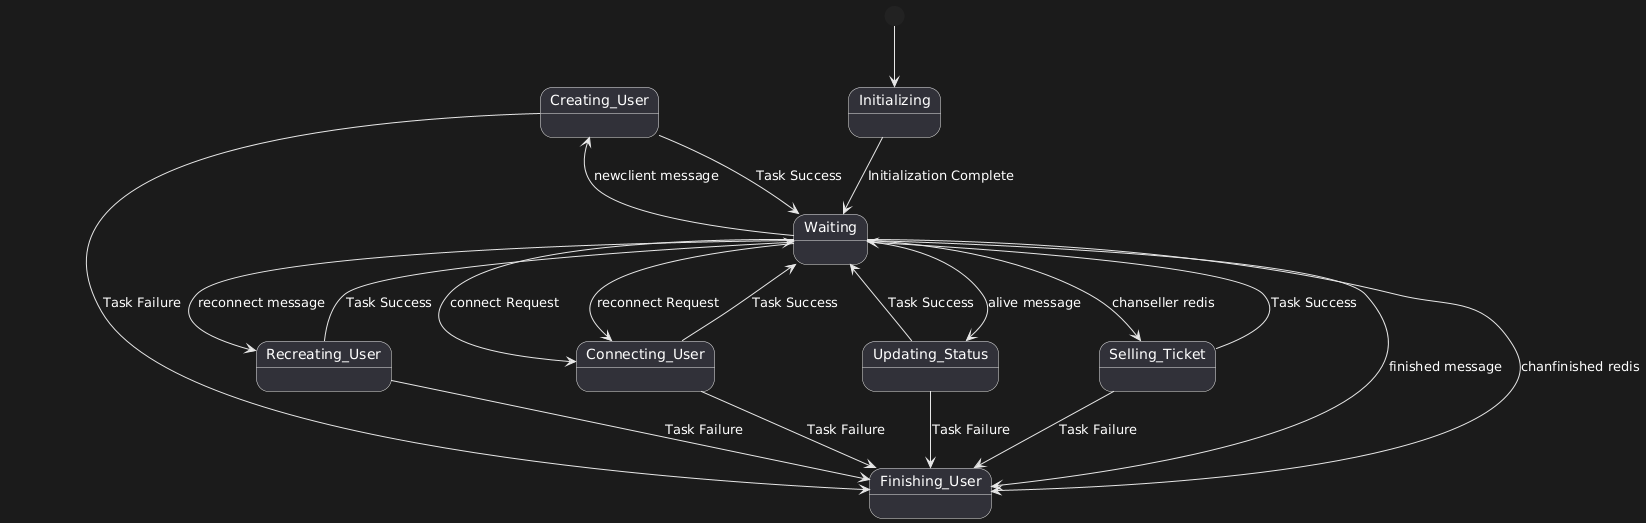

The diagram above was rendered by PlantUML. Its source (embedded in the PNG):
@startuml
[*] --> Initializing

state Creating_User {
  Creating_User --> Waiting : Task Success
  Creating_User --> Finishing_User : Task Failure
}

state Updating_Status {
  Updating_Status --> Waiting : Task Success
  Updating_Status --> Finishing_User : Task Failure
}

state Recreating_User {
  Recreating_User --> Waiting : Task Success
  Recreating_User --> Finishing_User : Task Failure
}

state Connecting_User {
  Connecting_User --> Waiting : Task Success
  Connecting_User --> Finishing_User : Task Failure
}

state Selling_Ticket {
  Selling_Ticket --> Waiting : Task Success
  Selling_Ticket --> Finishing_User : Task Failure
}

state Waiting {

}

state Finishing_User {
   
}

Initializing --> Waiting : Initialization Complete
Waiting --> Connecting_User : connect Request
Waiting --> Connecting_User : reconnect Request

Waiting --> Updating_Status : alive message
Waiting --> Creating_User : newclient message
Waiting --> Recreating_User : reconnect message
Waiting --> Finishing_User : finished message

Waiting --> Selling_Ticket : chanseller redis
Waiting --> Finishing_User : chanfinished redis
@enduml